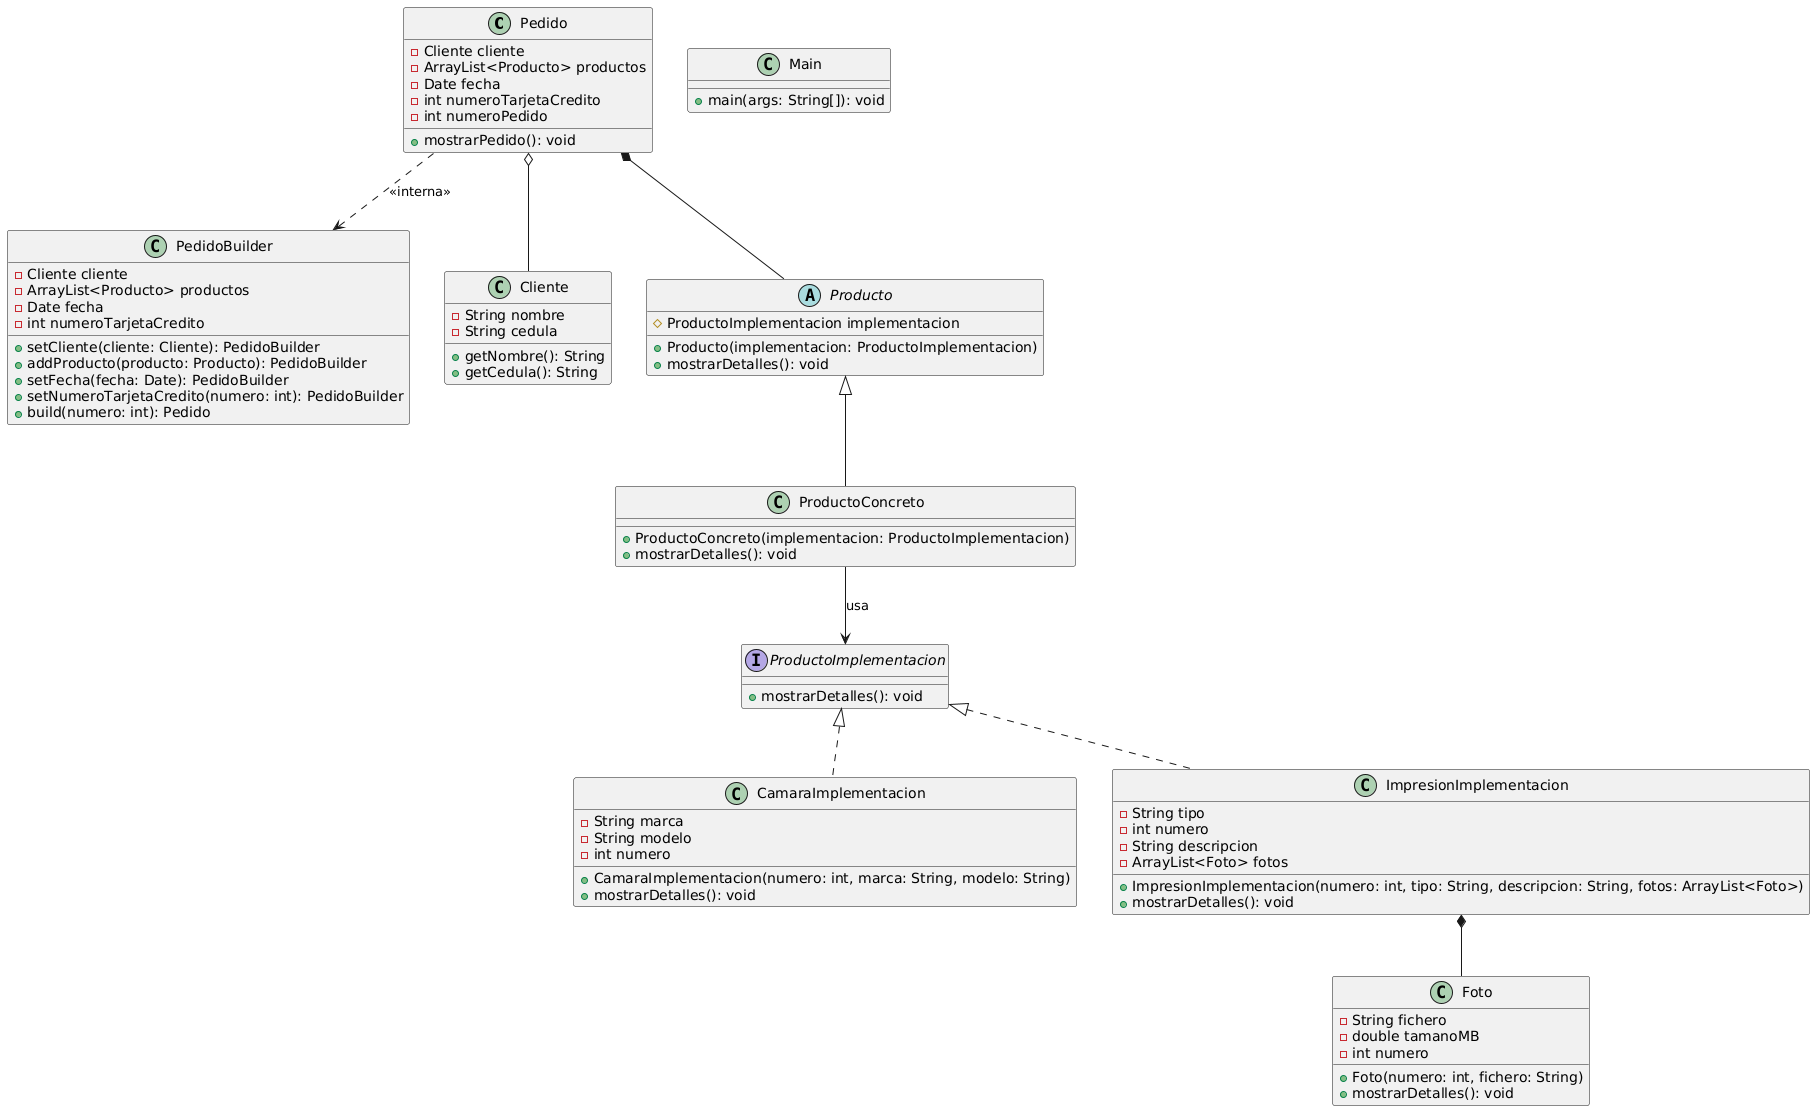

The diagram above was rendered by PlantUML. Its source (embedded in the PNG):
@startuml
class Pedido {
    - Cliente cliente
    - ArrayList<Producto> productos
    - Date fecha
    - int numeroTarjetaCredito
    - int numeroPedido
    + mostrarPedido(): void
}

class PedidoBuilder {
    - Cliente cliente
    - ArrayList<Producto> productos
    - Date fecha
    - int numeroTarjetaCredito
    + setCliente(cliente: Cliente): PedidoBuilder
    + addProducto(producto: Producto): PedidoBuilder
    + setFecha(fecha: Date): PedidoBuilder
    + setNumeroTarjetaCredito(numero: int): PedidoBuilder
    + build(numero: int): Pedido
}

Pedido ..> PedidoBuilder : "<<interna>>"

class Cliente {
    - String nombre
    - String cedula
    + getNombre(): String
    + getCedula(): String
}

abstract class Producto {
    # ProductoImplementacion implementacion
    + Producto(implementacion: ProductoImplementacion)
    + mostrarDetalles(): void
}

class ProductoConcreto extends Producto {
    + ProductoConcreto(implementacion: ProductoImplementacion)
    + mostrarDetalles(): void
}

interface ProductoImplementacion {
    + mostrarDetalles(): void
}

class CamaraImplementacion implements ProductoImplementacion {
    - String marca
    - String modelo
    - int numero
    + CamaraImplementacion(numero: int, marca: String, modelo: String)
    + mostrarDetalles(): void
}

class ImpresionImplementacion implements ProductoImplementacion {
    - String tipo
    - int numero
    - String descripcion
    - ArrayList<Foto> fotos
    + ImpresionImplementacion(numero: int, tipo: String, descripcion: String, fotos: ArrayList<Foto>)
    + mostrarDetalles(): void
}

class Foto {
    - String fichero
    - double tamanoMB
    - int numero
    + Foto(numero: int, fichero: String)
    + mostrarDetalles(): void
}

class Main {
    + main(args: String[]): void
}

Pedido  o--  Cliente
Pedido  *--  Producto
ProductoConcreto --> ProductoImplementacion : usa
ImpresionImplementacion  *--  Foto
@enduml